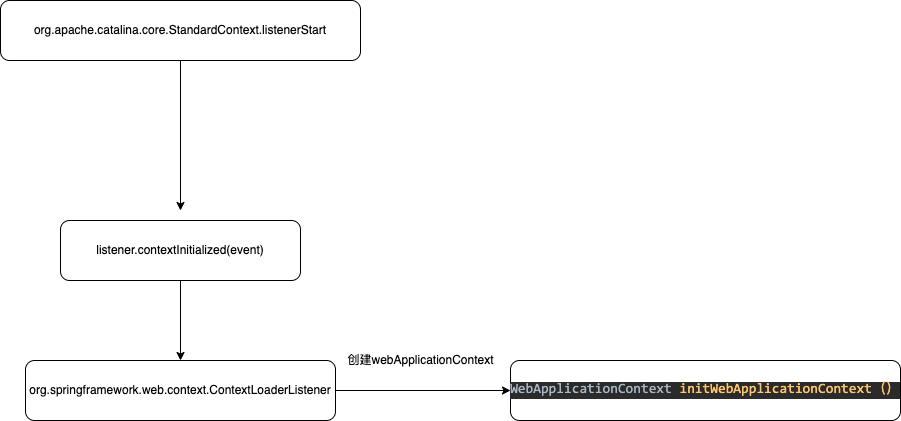

The diagram above was exported from draw.io. Its source (the exported page's mxGraphModel, read from the mxfile embedded in the PNG):
<mxGraphModel dx="1298" dy="772" grid="1" gridSize="10" guides="1" tooltips="1" connect="1" arrows="1" fold="1" page="1" pageScale="1" pageWidth="827" pageHeight="1169" math="0" shadow="0">
  <root>
    <mxCell id="WIyWlLk6GJQsqaUBKTNV-0" />
    <mxCell id="WIyWlLk6GJQsqaUBKTNV-1" parent="WIyWlLk6GJQsqaUBKTNV-0" />
    <mxCell id="IQ1zFS8onjKlG1et6aiw-2" style="edgeStyle=orthogonalEdgeStyle;rounded=0;orthogonalLoop=1;jettySize=auto;html=1;" edge="1" parent="WIyWlLk6GJQsqaUBKTNV-1" source="IQ1zFS8onjKlG1et6aiw-1">
      <mxGeometry relative="1" as="geometry">
        <mxPoint x="340" y="290" as="targetPoint" />
      </mxGeometry>
    </mxCell>
    <mxCell id="IQ1zFS8onjKlG1et6aiw-1" value="org.apache.catalina.core.StandardContext.listenerStart" style="rounded=1;whiteSpace=wrap;html=1;" vertex="1" parent="WIyWlLk6GJQsqaUBKTNV-1">
      <mxGeometry x="160" y="80" width="360" height="60" as="geometry" />
    </mxCell>
    <mxCell id="IQ1zFS8onjKlG1et6aiw-5" value="" style="edgeStyle=orthogonalEdgeStyle;rounded=0;orthogonalLoop=1;jettySize=auto;html=1;" edge="1" parent="WIyWlLk6GJQsqaUBKTNV-1" source="IQ1zFS8onjKlG1et6aiw-3" target="IQ1zFS8onjKlG1et6aiw-4">
      <mxGeometry relative="1" as="geometry" />
    </mxCell>
    <mxCell id="IQ1zFS8onjKlG1et6aiw-3" value="listener.contextInitialized(event)" style="rounded=1;whiteSpace=wrap;html=1;" vertex="1" parent="WIyWlLk6GJQsqaUBKTNV-1">
      <mxGeometry x="220" y="300" width="240" height="60" as="geometry" />
    </mxCell>
    <mxCell id="IQ1zFS8onjKlG1et6aiw-7" value="" style="edgeStyle=orthogonalEdgeStyle;rounded=0;orthogonalLoop=1;jettySize=auto;html=1;" edge="1" parent="WIyWlLk6GJQsqaUBKTNV-1" source="IQ1zFS8onjKlG1et6aiw-4" target="IQ1zFS8onjKlG1et6aiw-6">
      <mxGeometry relative="1" as="geometry" />
    </mxCell>
    <mxCell id="IQ1zFS8onjKlG1et6aiw-4" value="org.springframework.web.context.ContextLoaderListener" style="whiteSpace=wrap;html=1;rounded=1;" vertex="1" parent="WIyWlLk6GJQsqaUBKTNV-1">
      <mxGeometry x="185" y="440" width="310" height="60" as="geometry" />
    </mxCell>
    <mxCell id="IQ1zFS8onjKlG1et6aiw-6" value="&lt;pre style=&quot;background-color:#2b2b2b;color:#a9b7c6;font-family:'Consolas',monospace;font-size:10.5pt;&quot;&gt;WebApplicationContext &lt;span style=&quot;color:#ffc66d;&quot;&gt;initWebApplicationContext（）&lt;/span&gt;&lt;/pre&gt;" style="whiteSpace=wrap;html=1;rounded=1;" vertex="1" parent="WIyWlLk6GJQsqaUBKTNV-1">
      <mxGeometry x="670" y="440" width="390" height="60" as="geometry" />
    </mxCell>
    <mxCell id="IQ1zFS8onjKlG1et6aiw-9" value="创建webApplicationContext" style="text;html=1;align=center;verticalAlign=middle;resizable=0;points=[];autosize=1;strokeColor=none;fillColor=none;" vertex="1" parent="WIyWlLk6GJQsqaUBKTNV-1">
      <mxGeometry x="500" y="430" width="160" height="20" as="geometry" />
    </mxCell>
  </root>
</mxGraphModel>